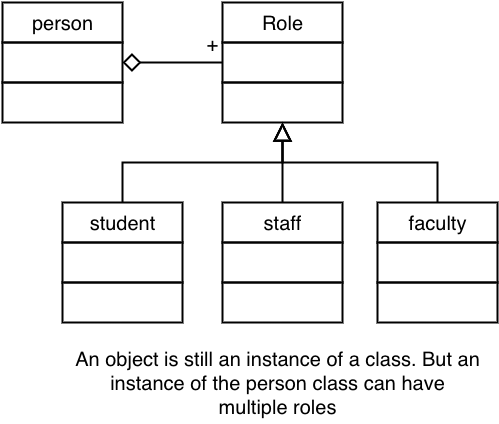

The diagram above was exported from draw.io. Its source (the exported page's mxGraphModel, read from the mxfile embedded in the PNG):
<mxGraphModel dx="480" dy="563" grid="1" gridSize="10" guides="1" tooltips="1" connect="1" fold="1" page="1" pageScale="1" pageWidth="826" pageHeight="1169" background="none" math="0">
  <root>
    <mxCell id="5b3cfe8c5d838c1a-0" />
    <mxCell id="5b3cfe8c5d838c1a-1" parent="5b3cfe8c5d838c1a-0" />
    <mxCell id="a0dc9ec3cf6d862-8" style="edgeStyle=orthogonalEdgeStyle;rounded=0;html=1;exitX=0.5;exitY=0;entryX=0.5;entryY=1;startArrow=none;startFill=0;endArrow=block;endFill=0;endSize=14;strokeColor=#000000;strokeWidth=2;fontFamily=Helvetica;fontSize=20;fontColor=#FFFFFF;" parent="5b3cfe8c5d838c1a-1" source="720f4af3ddf34ffc-10" target="720f4af3ddf34ffc-26" edge="1">
      <mxGeometry relative="1" as="geometry" />
    </mxCell>
    <mxCell id="720f4af3ddf34ffc-10" value="&lt;font face=&quot;Helvetica&quot;&gt;student&lt;/font&gt;" style="whiteSpace=wrap;html=1;strokeColor=#000000;strokeWidth=2;fillColor=none;gradientColor=none;fontFamily=Times New Roman;fontSize=20;" parent="5b3cfe8c5d838c1a-1" vertex="1">
      <mxGeometry x="70" y="400" width="120" height="40" as="geometry" />
    </mxCell>
    <mxCell id="720f4af3ddf34ffc-11" value="" style="whiteSpace=wrap;html=1;strokeColor=#000000;strokeWidth=2;fillColor=none;gradientColor=none;fontFamily=Times New Roman;fontSize=20;" parent="5b3cfe8c5d838c1a-1" vertex="1">
      <mxGeometry x="70" y="440" width="120" height="40" as="geometry" />
    </mxCell>
    <mxCell id="720f4af3ddf34ffc-12" value="" style="whiteSpace=wrap;html=1;strokeColor=#000000;strokeWidth=2;fillColor=none;gradientColor=none;fontFamily=Times New Roman;fontSize=20;" parent="5b3cfe8c5d838c1a-1" vertex="1">
      <mxGeometry x="70" y="480" width="120" height="40" as="geometry" />
    </mxCell>
    <mxCell id="a0dc9ec3cf6d862-6" value="" style="edgeStyle=orthogonalEdgeStyle;rounded=0;html=1;startArrow=none;startFill=0;endArrow=block;endFill=0;endSize=14;strokeColor=#000000;strokeWidth=2;fontFamily=Helvetica;fontSize=20;fontColor=#FFFFFF;entryX=0.5;entryY=1;" parent="5b3cfe8c5d838c1a-1" source="720f4af3ddf34ffc-14" target="720f4af3ddf34ffc-26" edge="1">
      <mxGeometry relative="1" as="geometry">
        <Array as="points" />
      </mxGeometry>
    </mxCell>
    <mxCell id="720f4af3ddf34ffc-14" value="&lt;font face=&quot;Helvetica&quot;&gt;staff&lt;/font&gt;" style="whiteSpace=wrap;html=1;strokeColor=#000000;strokeWidth=2;fillColor=none;gradientColor=none;fontFamily=Times New Roman;fontSize=20;" parent="5b3cfe8c5d838c1a-1" vertex="1">
      <mxGeometry x="230" y="400" width="120" height="40" as="geometry" />
    </mxCell>
    <mxCell id="720f4af3ddf34ffc-15" value="" style="whiteSpace=wrap;html=1;strokeColor=#000000;strokeWidth=2;fillColor=none;gradientColor=none;fontFamily=Times New Roman;fontSize=20;" parent="5b3cfe8c5d838c1a-1" vertex="1">
      <mxGeometry x="230" y="440" width="120" height="40" as="geometry" />
    </mxCell>
    <mxCell id="720f4af3ddf34ffc-16" value="" style="whiteSpace=wrap;html=1;strokeColor=#000000;strokeWidth=2;fillColor=none;gradientColor=none;fontFamily=Times New Roman;fontSize=20;" parent="5b3cfe8c5d838c1a-1" vertex="1">
      <mxGeometry x="230" y="480" width="120" height="40" as="geometry" />
    </mxCell>
    <mxCell id="720f4af3ddf34ffc-24" value="&lt;font face=&quot;Helvetica&quot;&gt;Role&lt;/font&gt;" style="whiteSpace=wrap;html=1;strokeColor=#000000;strokeWidth=2;fillColor=none;gradientColor=none;fontFamily=Times New Roman;fontSize=20;" parent="5b3cfe8c5d838c1a-1" vertex="1">
      <mxGeometry x="230" y="200" width="120" height="40" as="geometry" />
    </mxCell>
    <mxCell id="549a879acb9ef63d-3" value="" style="edgeStyle=orthogonalEdgeStyle;rounded=0;html=1;startArrow=none;startFill=0;endArrow=diamond;endFill=0;endSize=14;strokeColor=#000000;strokeWidth=2;fontFamily=Helvetica;fontSize=20;fontColor=#FFFFFF;" edge="1" parent="5b3cfe8c5d838c1a-1" source="720f4af3ddf34ffc-25" target="549a879acb9ef63d-1">
      <mxGeometry relative="1" as="geometry" />
    </mxCell>
    <mxCell id="549a879acb9ef63d-4" value="+" style="text;html=1;resizable=0;points=[];;align=center;verticalAlign=middle;labelBackgroundColor=none;fontSize=20;fontFamily=Helvetica;" vertex="1" connectable="0" parent="549a879acb9ef63d-3">
      <mxGeometry y="3" relative="1" as="geometry">
        <mxPoint x="40" y="-23" as="offset" />
      </mxGeometry>
    </mxCell>
    <mxCell id="720f4af3ddf34ffc-25" value="" style="whiteSpace=wrap;html=1;strokeColor=#000000;strokeWidth=2;fillColor=none;gradientColor=none;fontFamily=Times New Roman;fontSize=20;" parent="5b3cfe8c5d838c1a-1" vertex="1">
      <mxGeometry x="230" y="240" width="120" height="40" as="geometry" />
    </mxCell>
    <mxCell id="720f4af3ddf34ffc-26" value="" style="whiteSpace=wrap;html=1;strokeColor=#000000;strokeWidth=2;fillColor=none;gradientColor=none;fontFamily=Times New Roman;fontSize=20;" parent="5b3cfe8c5d838c1a-1" vertex="1">
      <mxGeometry x="230" y="280" width="120" height="40" as="geometry" />
    </mxCell>
    <mxCell id="a0dc9ec3cf6d862-7" style="edgeStyle=orthogonalEdgeStyle;rounded=0;html=1;exitX=0.5;exitY=0;entryX=0.5;entryY=1;startArrow=none;startFill=0;endArrow=block;endFill=0;endSize=14;strokeColor=#000000;strokeWidth=2;fontFamily=Helvetica;fontSize=20;fontColor=#FFFFFF;" parent="5b3cfe8c5d838c1a-1" source="a0dc9ec3cf6d862-2" target="720f4af3ddf34ffc-26" edge="1">
      <mxGeometry relative="1" as="geometry" />
    </mxCell>
    <mxCell id="a0dc9ec3cf6d862-2" value="&lt;font face=&quot;Helvetica&quot;&gt;faculty&lt;/font&gt;" style="whiteSpace=wrap;html=1;strokeColor=#000000;strokeWidth=2;fillColor=none;gradientColor=none;fontFamily=Times New Roman;fontSize=20;" parent="5b3cfe8c5d838c1a-1" vertex="1">
      <mxGeometry x="385" y="400" width="120" height="40" as="geometry" />
    </mxCell>
    <mxCell id="a0dc9ec3cf6d862-3" value="" style="whiteSpace=wrap;html=1;strokeColor=#000000;strokeWidth=2;fillColor=none;gradientColor=none;fontFamily=Times New Roman;fontSize=20;" parent="5b3cfe8c5d838c1a-1" vertex="1">
      <mxGeometry x="385" y="440" width="120" height="40" as="geometry" />
    </mxCell>
    <mxCell id="a0dc9ec3cf6d862-4" value="" style="whiteSpace=wrap;html=1;strokeColor=#000000;strokeWidth=2;fillColor=none;gradientColor=none;fontFamily=Times New Roman;fontSize=20;" parent="5b3cfe8c5d838c1a-1" vertex="1">
      <mxGeometry x="385" y="480" width="120" height="40" as="geometry" />
    </mxCell>
    <mxCell id="549a879acb9ef63d-0" value="&lt;font face=&quot;Helvetica&quot;&gt;person&lt;/font&gt;" style="whiteSpace=wrap;html=1;strokeColor=#000000;strokeWidth=2;fillColor=none;gradientColor=none;fontFamily=Times New Roman;fontSize=20;" vertex="1" parent="5b3cfe8c5d838c1a-1">
      <mxGeometry x="10" y="200" width="120" height="40" as="geometry" />
    </mxCell>
    <mxCell id="549a879acb9ef63d-1" value="" style="whiteSpace=wrap;html=1;strokeColor=#000000;strokeWidth=2;fillColor=none;gradientColor=none;fontFamily=Times New Roman;fontSize=20;" vertex="1" parent="5b3cfe8c5d838c1a-1">
      <mxGeometry x="10" y="240" width="120" height="40" as="geometry" />
    </mxCell>
    <mxCell id="549a879acb9ef63d-2" value="" style="whiteSpace=wrap;html=1;strokeColor=#000000;strokeWidth=2;fillColor=none;gradientColor=none;fontFamily=Times New Roman;fontSize=20;" vertex="1" parent="5b3cfe8c5d838c1a-1">
      <mxGeometry x="10" y="280" width="120" height="40" as="geometry" />
    </mxCell>
    <mxCell id="549a879acb9ef63d-5" value="An object is still an instance of a class. But an instance of the person class can have multiple roles" style="text;html=1;strokeColor=none;fillColor=none;align=center;verticalAlign=middle;whiteSpace=wrap;overflow=hidden;fontFamily=Helvetica;fontSize=20;" vertex="1" parent="5b3cfe8c5d838c1a-1">
      <mxGeometry x="80" y="540" width="410" height="80" as="geometry" />
    </mxCell>
  </root>
</mxGraphModel>